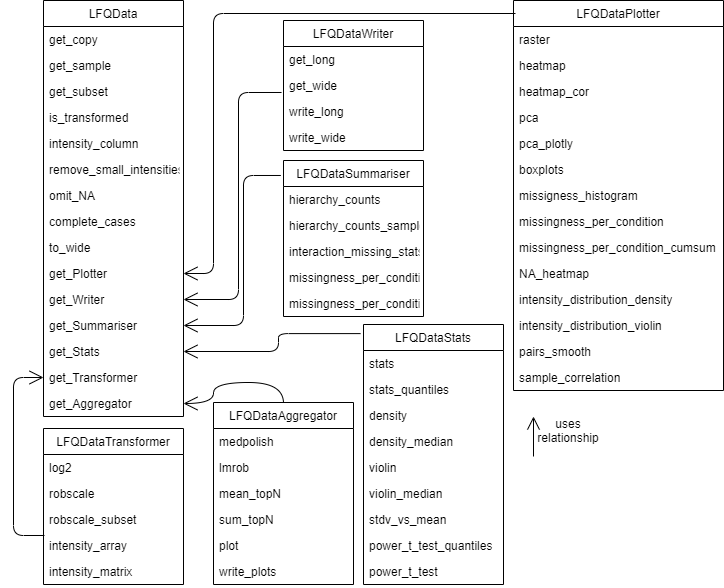

The diagram above was exported from draw.io. Its source (the exported page's mxGraphModel, read from the mxfile embedded in the PNG):
<mxGraphModel dx="1422" dy="849" grid="1" gridSize="10" guides="1" tooltips="1" connect="1" arrows="1" fold="1" page="1" pageScale="1" pageWidth="827" pageHeight="1169" math="0" shadow="0">
  <root>
    <mxCell id="OpC7bXhtXutCKMNPDJfV-0" />
    <mxCell id="OpC7bXhtXutCKMNPDJfV-1" parent="OpC7bXhtXutCKMNPDJfV-0" />
    <mxCell id="OpC7bXhtXutCKMNPDJfV-8" value="&lt;&lt;interface&gt;&gt;&#10;Contrast" style="swimlane;fontStyle=0;childLayout=stackLayout;horizontal=1;startSize=26;horizontalStack=0;resizeParent=1;resizeParentMax=0;resizeLast=0;collapsible=1;marginBottom=0;" vertex="1" parent="OpC7bXhtXutCKMNPDJfV-1">
      <mxGeometry x="110" y="100" width="120" height="182" as="geometry" />
    </mxCell>
    <mxCell id="OpC7bXhtXutCKMNPDJfV-9" value="get_contrasts_sides" style="text;strokeColor=none;fillColor=none;align=left;verticalAlign=top;spacingLeft=4;spacingRight=4;overflow=hidden;rotatable=0;points=[[0,0.5],[1,0.5]];portConstraint=eastwest;" vertex="1" parent="OpC7bXhtXutCKMNPDJfV-8">
      <mxGeometry y="26" width="120" height="26" as="geometry" />
    </mxCell>
    <mxCell id="OpC7bXhtXutCKMNPDJfV-10" value="get_linfct" style="text;strokeColor=none;fillColor=none;align=left;verticalAlign=top;spacingLeft=4;spacingRight=4;overflow=hidden;rotatable=0;points=[[0,0.5],[1,0.5]];portConstraint=eastwest;" vertex="1" parent="OpC7bXhtXutCKMNPDJfV-8">
      <mxGeometry y="52" width="120" height="26" as="geometry" />
    </mxCell>
    <mxCell id="OpC7bXhtXutCKMNPDJfV-11" value="get_contrasts" style="text;strokeColor=none;fillColor=none;align=left;verticalAlign=top;spacingLeft=4;spacingRight=4;overflow=hidden;rotatable=0;points=[[0,0.5],[1,0.5]];portConstraint=eastwest;" vertex="1" parent="OpC7bXhtXutCKMNPDJfV-8">
      <mxGeometry y="78" width="120" height="26" as="geometry" />
    </mxCell>
    <mxCell id="OpC7bXhtXutCKMNPDJfV-12" value="write" style="text;strokeColor=none;fillColor=none;align=left;verticalAlign=top;spacingLeft=4;spacingRight=4;overflow=hidden;rotatable=0;points=[[0,0.5],[1,0.5]];portConstraint=eastwest;" vertex="1" parent="OpC7bXhtXutCKMNPDJfV-8">
      <mxGeometry y="104" width="120" height="26" as="geometry" />
    </mxCell>
    <mxCell id="OpC7bXhtXutCKMNPDJfV-13" value="get_Plotter" style="text;strokeColor=none;fillColor=none;align=left;verticalAlign=top;spacingLeft=4;spacingRight=4;overflow=hidden;rotatable=0;points=[[0,0.5],[1,0.5]];portConstraint=eastwest;" vertex="1" parent="OpC7bXhtXutCKMNPDJfV-8">
      <mxGeometry y="130" width="120" height="26" as="geometry" />
    </mxCell>
    <mxCell id="OpC7bXhtXutCKMNPDJfV-14" value="to_wide" style="text;strokeColor=none;fillColor=none;align=left;verticalAlign=top;spacingLeft=4;spacingRight=4;overflow=hidden;rotatable=0;points=[[0,0.5],[1,0.5]];portConstraint=eastwest;" vertex="1" parent="OpC7bXhtXutCKMNPDJfV-8">
      <mxGeometry y="156" width="120" height="26" as="geometry" />
    </mxCell>
    <mxCell id="R9YJSewqtEmPrh4jh8ma-12" style="edgeStyle=orthogonalEdgeStyle;rounded=0;orthogonalLoop=1;jettySize=auto;html=1;exitX=0.5;exitY=0;exitDx=0;exitDy=0;endArrow=none;endFill=0;endSize=11;dashed=1;" edge="1" parent="OpC7bXhtXutCKMNPDJfV-1" source="OpC7bXhtXutCKMNPDJfV-15">
      <mxGeometry relative="1" as="geometry">
        <mxPoint x="315" y="310" as="targetPoint" />
      </mxGeometry>
    </mxCell>
    <mxCell id="OpC7bXhtXutCKMNPDJfV-15" value="ContrastsSimpleImpute" style="swimlane;fontStyle=0;childLayout=stackLayout;horizontal=1;startSize=26;horizontalStack=0;resizeParent=1;resizeParentMax=0;resizeLast=0;collapsible=1;marginBottom=0;" vertex="1" parent="OpC7bXhtXutCKMNPDJfV-1">
      <mxGeometry x="250" y="360" width="130" height="52" as="geometry" />
    </mxCell>
    <mxCell id="OpC7bXhtXutCKMNPDJfV-16" value="..." style="text;strokeColor=none;fillColor=none;align=left;verticalAlign=top;spacingLeft=4;spacingRight=4;overflow=hidden;rotatable=0;points=[[0,0.5],[1,0.5]];portConstraint=eastwest;" vertex="1" parent="OpC7bXhtXutCKMNPDJfV-15">
      <mxGeometry y="26" width="130" height="26" as="geometry" />
    </mxCell>
    <mxCell id="Nkim0rskj2ADYMt8SPZ7-8" style="edgeStyle=orthogonalEdgeStyle;rounded=0;orthogonalLoop=1;jettySize=auto;html=1;exitX=0.5;exitY=0;exitDx=0;exitDy=0;fontColor=#000000;startArrow=none;startFill=0;endArrow=block;endFill=0;startSize=12;endSize=11;dashed=1;" edge="1" parent="OpC7bXhtXutCKMNPDJfV-1" source="OpC7bXhtXutCKMNPDJfV-21">
      <mxGeometry relative="1" as="geometry">
        <mxPoint x="170" y="280" as="targetPoint" />
      </mxGeometry>
    </mxCell>
    <mxCell id="Nkim0rskj2ADYMt8SPZ7-9" style="edgeStyle=orthogonalEdgeStyle;orthogonalLoop=1;jettySize=auto;html=1;exitX=1;exitY=0.5;exitDx=0;exitDy=0;entryX=0;entryY=0.5;entryDx=0;entryDy=0;fontColor=#000000;startArrow=none;startFill=0;endArrow=open;endFill=0;startSize=12;endSize=11;curved=1;" edge="1" parent="OpC7bXhtXutCKMNPDJfV-1" source="OpC7bXhtXutCKMNPDJfV-21" target="Nkim0rskj2ADYMt8SPZ7-3">
      <mxGeometry relative="1" as="geometry">
        <Array as="points">
          <mxPoint x="490" y="356" />
          <mxPoint x="490" y="191" />
        </Array>
      </mxGeometry>
    </mxCell>
    <mxCell id="OpC7bXhtXutCKMNPDJfV-21" value="Contrasts" style="swimlane;fontStyle=0;childLayout=stackLayout;horizontal=1;startSize=26;horizontalStack=0;resizeParent=1;resizeParentMax=0;resizeLast=0;collapsible=1;marginBottom=0;" vertex="1" parent="OpC7bXhtXutCKMNPDJfV-1">
      <mxGeometry x="390" y="330" width="80" height="52" as="geometry" />
    </mxCell>
    <mxCell id="OpC7bXhtXutCKMNPDJfV-22" value="..." style="text;strokeColor=none;fillColor=none;align=left;verticalAlign=top;spacingLeft=4;spacingRight=4;overflow=hidden;rotatable=0;points=[[0,0.5],[1,0.5]];portConstraint=eastwest;" vertex="1" parent="OpC7bXhtXutCKMNPDJfV-21">
      <mxGeometry y="26" width="80" height="26" as="geometry" />
    </mxCell>
    <mxCell id="R9YJSewqtEmPrh4jh8ma-14" style="edgeStyle=orthogonalEdgeStyle;rounded=0;orthogonalLoop=1;jettySize=auto;html=1;exitX=0.5;exitY=0;exitDx=0;exitDy=0;endArrow=block;endFill=0;endSize=11;dashed=1;" edge="1" parent="OpC7bXhtXutCKMNPDJfV-1" source="OpC7bXhtXutCKMNPDJfV-23">
      <mxGeometry relative="1" as="geometry">
        <mxPoint x="170" y="280" as="targetPoint" />
      </mxGeometry>
    </mxCell>
    <mxCell id="Nkim0rskj2ADYMt8SPZ7-39" style="edgeStyle=orthogonalEdgeStyle;orthogonalLoop=1;jettySize=auto;html=1;exitX=1;exitY=0.25;exitDx=0;exitDy=0;entryX=-0.055;entryY=0.245;entryDx=0;entryDy=0;entryPerimeter=0;fontColor=#B3B3B3;startArrow=none;startFill=0;endArrow=open;endFill=0;startSize=12;endSize=11;curved=1;" edge="1" parent="OpC7bXhtXutCKMNPDJfV-1" source="OpC7bXhtXutCKMNPDJfV-23" target="OpC7bXhtXutCKMNPDJfV-21">
      <mxGeometry relative="1" as="geometry" />
    </mxCell>
    <mxCell id="Nkim0rskj2ADYMt8SPZ7-40" style="edgeStyle=orthogonalEdgeStyle;curved=1;orthogonalLoop=1;jettySize=auto;html=1;exitX=1;exitY=0.25;exitDx=0;exitDy=0;entryX=0.25;entryY=0;entryDx=0;entryDy=0;fontColor=#B3B3B3;startArrow=none;startFill=0;endArrow=open;endFill=0;startSize=12;endSize=11;" edge="1" parent="OpC7bXhtXutCKMNPDJfV-1" source="OpC7bXhtXutCKMNPDJfV-23" target="OpC7bXhtXutCKMNPDJfV-15">
      <mxGeometry relative="1" as="geometry" />
    </mxCell>
    <mxCell id="OpC7bXhtXutCKMNPDJfV-23" value="ContrastsModerated" style="swimlane;fontStyle=0;childLayout=stackLayout;horizontal=1;startSize=26;horizontalStack=0;resizeParent=1;resizeParentMax=0;resizeLast=0;collapsible=1;marginBottom=0;" vertex="1" parent="OpC7bXhtXutCKMNPDJfV-1">
      <mxGeometry x="120" y="320" width="120" height="52" as="geometry" />
    </mxCell>
    <mxCell id="OpC7bXhtXutCKMNPDJfV-24" value="..." style="text;strokeColor=none;fillColor=none;align=left;verticalAlign=top;spacingLeft=4;spacingRight=4;overflow=hidden;rotatable=0;points=[[0,0.5],[1,0.5]];portConstraint=eastwest;" vertex="1" parent="OpC7bXhtXutCKMNPDJfV-23">
      <mxGeometry y="26" width="120" height="26" as="geometry" />
    </mxCell>
    <mxCell id="R9YJSewqtEmPrh4jh8ma-15" style="edgeStyle=orthogonalEdgeStyle;rounded=0;orthogonalLoop=1;jettySize=auto;html=1;exitX=0.5;exitY=0;exitDx=0;exitDy=0;endArrow=block;endFill=0;endSize=11;dashed=1;" edge="1" parent="OpC7bXhtXutCKMNPDJfV-1" source="R9YJSewqtEmPrh4jh8ma-0">
      <mxGeometry relative="1" as="geometry">
        <mxPoint x="170" y="280" as="targetPoint" />
        <Array as="points">
          <mxPoint x="110" y="430" />
          <mxPoint x="110" y="310" />
          <mxPoint x="170" y="310" />
        </Array>
      </mxGeometry>
    </mxCell>
    <mxCell id="Nkim0rskj2ADYMt8SPZ7-38" style="edgeStyle=orthogonalEdgeStyle;rounded=0;orthogonalLoop=1;jettySize=auto;html=1;exitX=0.5;exitY=0;exitDx=0;exitDy=0;entryX=0.483;entryY=1.001;entryDx=0;entryDy=0;entryPerimeter=0;fontColor=#B3B3B3;startArrow=none;startFill=0;endArrow=open;endFill=0;startSize=12;endSize=11;" edge="1" parent="OpC7bXhtXutCKMNPDJfV-1" source="R9YJSewqtEmPrh4jh8ma-0" target="OpC7bXhtXutCKMNPDJfV-24">
      <mxGeometry relative="1" as="geometry" />
    </mxCell>
    <mxCell id="R9YJSewqtEmPrh4jh8ma-0" value="ContrastsROPECA" style="swimlane;fontStyle=0;childLayout=stackLayout;horizontal=1;startSize=26;horizontalStack=0;resizeParent=1;resizeParentMax=0;resizeLast=0;collapsible=1;marginBottom=0;" vertex="1" parent="OpC7bXhtXutCKMNPDJfV-1">
      <mxGeometry x="100" y="419" width="130" height="52" as="geometry" />
    </mxCell>
    <mxCell id="R9YJSewqtEmPrh4jh8ma-1" value="..." style="text;strokeColor=none;fillColor=none;align=left;verticalAlign=top;spacingLeft=4;spacingRight=4;overflow=hidden;rotatable=0;points=[[0,0.5],[1,0.5]];portConstraint=eastwest;" vertex="1" parent="R9YJSewqtEmPrh4jh8ma-0">
      <mxGeometry y="26" width="130" height="26" as="geometry" />
    </mxCell>
    <mxCell id="R9YJSewqtEmPrh4jh8ma-5" value="&lt;&lt;interface&gt;&gt;&#10;Strategy" style="swimlane;fontStyle=0;childLayout=stackLayout;horizontal=1;startSize=26;horizontalStack=0;resizeParent=1;resizeParentMax=0;resizeLast=0;collapsible=1;marginBottom=0;" vertex="1" parent="OpC7bXhtXutCKMNPDJfV-1">
      <mxGeometry x="520" y="290" width="110" height="104" as="geometry" />
    </mxCell>
    <mxCell id="Nkim0rskj2ADYMt8SPZ7-28" value="model_fun" style="text;strokeColor=none;fillColor=none;align=left;verticalAlign=top;spacingLeft=4;spacingRight=4;overflow=hidden;rotatable=0;points=[[0,0.5],[1,0.5]];portConstraint=eastwest;" vertex="1" parent="R9YJSewqtEmPrh4jh8ma-5">
      <mxGeometry y="26" width="110" height="26" as="geometry" />
    </mxCell>
    <mxCell id="Nkim0rskj2ADYMt8SPZ7-30" value="contrast_fun" style="text;strokeColor=none;fillColor=none;align=left;verticalAlign=top;spacingLeft=4;spacingRight=4;overflow=hidden;rotatable=0;points=[[0,0.5],[1,0.5]];portConstraint=eastwest;" vertex="1" parent="R9YJSewqtEmPrh4jh8ma-5">
      <mxGeometry y="52" width="110" height="26" as="geometry" />
    </mxCell>
    <mxCell id="Nkim0rskj2ADYMt8SPZ7-29" value="isSingular" style="text;strokeColor=none;fillColor=none;align=left;verticalAlign=top;spacingLeft=4;spacingRight=4;overflow=hidden;rotatable=0;points=[[0,0.5],[1,0.5]];portConstraint=eastwest;" vertex="1" parent="R9YJSewqtEmPrh4jh8ma-5">
      <mxGeometry y="78" width="110" height="26" as="geometry" />
    </mxCell>
    <mxCell id="Nkim0rskj2ADYMt8SPZ7-36" style="edgeStyle=orthogonalEdgeStyle;rounded=0;orthogonalLoop=1;jettySize=auto;html=1;exitX=0.5;exitY=0;exitDx=0;exitDy=0;fontColor=#B3B3B3;startArrow=none;startFill=0;endArrow=block;endFill=0;startSize=12;endSize=11;dashed=1;" edge="1" parent="OpC7bXhtXutCKMNPDJfV-1" source="R9YJSewqtEmPrh4jh8ma-9">
      <mxGeometry relative="1" as="geometry">
        <mxPoint x="571" y="396" as="targetPoint" />
      </mxGeometry>
    </mxCell>
    <mxCell id="R9YJSewqtEmPrh4jh8ma-9" value="strategy_glm" style="swimlane;fontStyle=0;childLayout=stackLayout;horizontal=1;startSize=26;horizontalStack=0;resizeParent=1;resizeParentMax=0;resizeLast=0;collapsible=1;marginBottom=0;fontColor=#B3B3B3;strokeColor=#999999;" vertex="1" parent="OpC7bXhtXutCKMNPDJfV-1">
      <mxGeometry x="491" y="446" width="90" height="52" as="geometry" />
    </mxCell>
    <mxCell id="Nkim0rskj2ADYMt8SPZ7-35" style="edgeStyle=orthogonalEdgeStyle;rounded=0;orthogonalLoop=1;jettySize=auto;html=1;exitX=0.5;exitY=0;exitDx=0;exitDy=0;fontColor=#B3B3B3;startArrow=none;startFill=0;endArrow=block;endFill=0;startSize=12;endSize=11;dashed=1;" edge="1" parent="OpC7bXhtXutCKMNPDJfV-1" source="R9YJSewqtEmPrh4jh8ma-11">
      <mxGeometry relative="1" as="geometry">
        <mxPoint x="571" y="396" as="targetPoint" />
        <Array as="points">
          <mxPoint x="436" y="426" />
          <mxPoint x="571" y="426" />
        </Array>
      </mxGeometry>
    </mxCell>
    <mxCell id="R9YJSewqtEmPrh4jh8ma-11" value="strategy_lmer" style="swimlane;fontStyle=0;childLayout=stackLayout;horizontal=1;startSize=26;horizontalStack=0;resizeParent=1;resizeParentMax=0;resizeLast=0;collapsible=1;marginBottom=0;" vertex="1" parent="OpC7bXhtXutCKMNPDJfV-1">
      <mxGeometry x="391" y="446" width="90" height="52" as="geometry" />
    </mxCell>
    <mxCell id="tp0zr23-LK45X9Ojw3Pf-12" style="edgeStyle=orthogonalEdgeStyle;rounded=0;orthogonalLoop=1;jettySize=auto;html=1;exitX=0;exitY=0.5;exitDx=0;exitDy=0;entryX=1;entryY=0.5;entryDx=0;entryDy=0;fontColor=#000000;endArrow=open;endFill=0;endSize=11;" edge="1" parent="OpC7bXhtXutCKMNPDJfV-1" source="tp0zr23-LK45X9Ojw3Pf-5" target="OpC7bXhtXutCKMNPDJfV-11">
      <mxGeometry relative="1" as="geometry" />
    </mxCell>
    <mxCell id="tp0zr23-LK45X9Ojw3Pf-5" value="ContrastPlotter" style="swimlane;fontStyle=0;childLayout=stackLayout;horizontal=1;startSize=26;horizontalStack=0;resizeParent=1;resizeParentMax=0;resizeLast=0;collapsible=1;marginBottom=0;" vertex="1" parent="OpC7bXhtXutCKMNPDJfV-1">
      <mxGeometry x="300" y="100" width="120" height="182" as="geometry" />
    </mxCell>
    <mxCell id="tp0zr23-LK45X9Ojw3Pf-6" value="histogram" style="text;strokeColor=none;fillColor=none;align=left;verticalAlign=top;spacingLeft=4;spacingRight=4;overflow=hidden;rotatable=0;points=[[0,0.5],[1,0.5]];portConstraint=eastwest;" vertex="1" parent="tp0zr23-LK45X9Ojw3Pf-5">
      <mxGeometry y="26" width="120" height="26" as="geometry" />
    </mxCell>
    <mxCell id="tp0zr23-LK45X9Ojw3Pf-7" value="histogram_estimate" style="text;strokeColor=none;fillColor=none;align=left;verticalAlign=top;spacingLeft=4;spacingRight=4;overflow=hidden;rotatable=0;points=[[0,0.5],[1,0.5]];portConstraint=eastwest;" vertex="1" parent="tp0zr23-LK45X9Ojw3Pf-5">
      <mxGeometry y="52" width="120" height="26" as="geometry" />
    </mxCell>
    <mxCell id="tp0zr23-LK45X9Ojw3Pf-8" value="volcano" style="text;strokeColor=none;fillColor=none;align=left;verticalAlign=top;spacingLeft=4;spacingRight=4;overflow=hidden;rotatable=0;points=[[0,0.5],[1,0.5]];portConstraint=eastwest;" vertex="1" parent="tp0zr23-LK45X9Ojw3Pf-5">
      <mxGeometry y="78" width="120" height="26" as="geometry" />
    </mxCell>
    <mxCell id="tp0zr23-LK45X9Ojw3Pf-9" value="volcano_plotly" style="text;strokeColor=none;fillColor=none;align=left;verticalAlign=top;spacingLeft=4;spacingRight=4;overflow=hidden;rotatable=0;points=[[0,0.5],[1,0.5]];portConstraint=eastwest;" vertex="1" parent="tp0zr23-LK45X9Ojw3Pf-5">
      <mxGeometry y="104" width="120" height="26" as="geometry" />
    </mxCell>
    <mxCell id="tp0zr23-LK45X9Ojw3Pf-10" value="ma_plot" style="text;strokeColor=none;fillColor=none;align=left;verticalAlign=top;spacingLeft=4;spacingRight=4;overflow=hidden;rotatable=0;points=[[0,0.5],[1,0.5]];portConstraint=eastwest;" vertex="1" parent="tp0zr23-LK45X9Ojw3Pf-5">
      <mxGeometry y="130" width="120" height="26" as="geometry" />
    </mxCell>
    <mxCell id="tp0zr23-LK45X9Ojw3Pf-11" value="..." style="text;strokeColor=none;fillColor=none;align=left;verticalAlign=top;spacingLeft=4;spacingRight=4;overflow=hidden;rotatable=0;points=[[0,0.5],[1,0.5]];portConstraint=eastwest;" vertex="1" parent="tp0zr23-LK45X9Ojw3Pf-5">
      <mxGeometry y="156" width="120" height="26" as="geometry" />
    </mxCell>
    <mxCell id="Nkim0rskj2ADYMt8SPZ7-10" style="edgeStyle=orthogonalEdgeStyle;rounded=0;orthogonalLoop=1;jettySize=auto;html=1;exitX=0.5;exitY=1;exitDx=0;exitDy=0;entryX=0.5;entryY=0;entryDx=0;entryDy=0;fontColor=#000000;startArrow=none;startFill=0;endArrow=open;endFill=0;startSize=12;endSize=11;" edge="1" parent="OpC7bXhtXutCKMNPDJfV-1" source="Nkim0rskj2ADYMt8SPZ7-0" target="R9YJSewqtEmPrh4jh8ma-5">
      <mxGeometry relative="1" as="geometry" />
    </mxCell>
    <mxCell id="Nkim0rskj2ADYMt8SPZ7-0" value="Model" style="swimlane;fontStyle=0;childLayout=stackLayout;horizontal=1;startSize=26;horizontalStack=0;resizeParent=1;resizeParentMax=0;resizeLast=0;collapsible=1;marginBottom=0;fontColor=#000000;strokeColor=#000000;" vertex="1" parent="OpC7bXhtXutCKMNPDJfV-1">
      <mxGeometry x="520" y="100" width="110" height="156" as="geometry" />
    </mxCell>
    <mxCell id="Nkim0rskj2ADYMt8SPZ7-1" value="get_coefficients" style="text;strokeColor=none;fillColor=none;align=left;verticalAlign=top;spacingLeft=4;spacingRight=4;overflow=hidden;rotatable=0;points=[[0,0.5],[1,0.5]];portConstraint=eastwest;" vertex="1" parent="Nkim0rskj2ADYMt8SPZ7-0">
      <mxGeometry y="26" width="110" height="26" as="geometry" />
    </mxCell>
    <mxCell id="Nkim0rskj2ADYMt8SPZ7-2" value="get_anova" style="text;strokeColor=none;fillColor=none;align=left;verticalAlign=top;spacingLeft=4;spacingRight=4;overflow=hidden;rotatable=0;points=[[0,0.5],[1,0.5]];portConstraint=eastwest;" vertex="1" parent="Nkim0rskj2ADYMt8SPZ7-0">
      <mxGeometry y="52" width="110" height="26" as="geometry" />
    </mxCell>
    <mxCell id="Nkim0rskj2ADYMt8SPZ7-3" value="coef_pairs" style="text;strokeColor=none;fillColor=none;align=left;verticalAlign=top;spacingLeft=4;spacingRight=4;overflow=hidden;rotatable=0;points=[[0,0.5],[1,0.5]];portConstraint=eastwest;" vertex="1" parent="Nkim0rskj2ADYMt8SPZ7-0">
      <mxGeometry y="78" width="110" height="26" as="geometry" />
    </mxCell>
    <mxCell id="Nkim0rskj2ADYMt8SPZ7-4" value="anova_histogram" style="text;strokeColor=none;fillColor=none;align=left;verticalAlign=top;spacingLeft=4;spacingRight=4;overflow=hidden;rotatable=0;points=[[0,0.5],[1,0.5]];portConstraint=eastwest;" vertex="1" parent="Nkim0rskj2ADYMt8SPZ7-0">
      <mxGeometry y="104" width="110" height="26" as="geometry" />
    </mxCell>
    <mxCell id="Nkim0rskj2ADYMt8SPZ7-5" value="..." style="text;strokeColor=none;fillColor=none;align=left;verticalAlign=top;spacingLeft=4;spacingRight=4;overflow=hidden;rotatable=0;points=[[0,0.5],[1,0.5]];portConstraint=eastwest;" vertex="1" parent="Nkim0rskj2ADYMt8SPZ7-0">
      <mxGeometry y="130" width="110" height="26" as="geometry" />
    </mxCell>
    <mxCell id="Nkim0rskj2ADYMt8SPZ7-37" style="edgeStyle=orthogonalEdgeStyle;rounded=0;orthogonalLoop=1;jettySize=auto;html=1;exitX=0.5;exitY=0;exitDx=0;exitDy=0;fontColor=#B3B3B3;startArrow=none;startFill=0;endArrow=block;endFill=0;startSize=12;endSize=11;dashed=1;" edge="1" parent="OpC7bXhtXutCKMNPDJfV-1" source="Nkim0rskj2ADYMt8SPZ7-32">
      <mxGeometry relative="1" as="geometry">
        <mxPoint x="571.0000000000002" y="396" as="targetPoint" />
      </mxGeometry>
    </mxCell>
    <mxCell id="Nkim0rskj2ADYMt8SPZ7-32" value="strategy_lm" style="swimlane;fontStyle=0;childLayout=stackLayout;horizontal=1;startSize=26;horizontalStack=0;resizeParent=1;resizeParentMax=0;resizeLast=0;collapsible=1;marginBottom=0;" vertex="1" parent="OpC7bXhtXutCKMNPDJfV-1">
      <mxGeometry x="301" y="446" width="80" height="52" as="geometry" />
    </mxCell>
    <mxCell id="Nkim0rskj2ADYMt8SPZ7-41" value="" style="endArrow=block;html=1;fontColor=#B3B3B3;startSize=12;endSize=11;dashed=1;endFill=0;" edge="1" parent="OpC7bXhtXutCKMNPDJfV-1">
      <mxGeometry width="50" height="50" relative="1" as="geometry">
        <mxPoint x="110" y="532" as="sourcePoint" />
        <mxPoint x="110" y="490" as="targetPoint" />
      </mxGeometry>
    </mxCell>
    <mxCell id="Nkim0rskj2ADYMt8SPZ7-43" value="implments&lt;br&gt;relationship" style="text;html=1;strokeColor=none;fillColor=none;align=center;verticalAlign=middle;whiteSpace=wrap;rounded=0;" vertex="1" parent="OpC7bXhtXutCKMNPDJfV-1">
      <mxGeometry x="110" y="494" width="70" height="20" as="geometry" />
    </mxCell>
    <mxCell id="Nkim0rskj2ADYMt8SPZ7-44" value="" style="endArrow=open;html=1;fontColor=#000000;startSize=12;endSize=11;endFill=0;" edge="1" parent="OpC7bXhtXutCKMNPDJfV-1">
      <mxGeometry width="50" height="50" relative="1" as="geometry">
        <mxPoint x="190" y="530" as="sourcePoint" />
        <mxPoint x="190" y="490" as="targetPoint" />
      </mxGeometry>
    </mxCell>
    <mxCell id="Nkim0rskj2ADYMt8SPZ7-45" value="uses&lt;br&gt;relationship" style="text;html=1;strokeColor=none;fillColor=none;align=center;verticalAlign=middle;whiteSpace=wrap;rounded=0;fontColor=#000000;" vertex="1" parent="OpC7bXhtXutCKMNPDJfV-1">
      <mxGeometry x="205" y="494" width="40" height="20" as="geometry" />
    </mxCell>
  </root>
</mxGraphModel>